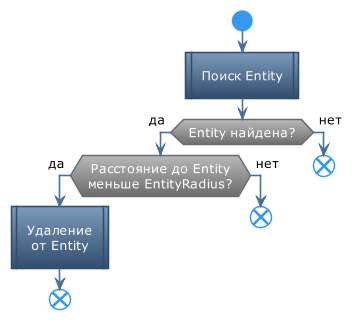

The diagram above was rendered by PlantUML. Its source (embedded in the PNG):
@startuml
!theme spacelab
skinparam DefaultTextAlignment center
skinparam ConditionEndStyle hline

start
:Поиск Entity|
if (Entity найдена?) then (<color:black>да) 
    if(Расстояние до Entity\nменьше EntityRadius?) then (<color:black>да)
        :Удаление\nот Entity|
        end
    else (<color:black>нет) 
        end
    endif
else (<color:black>нет)
    end
endif
@enduml